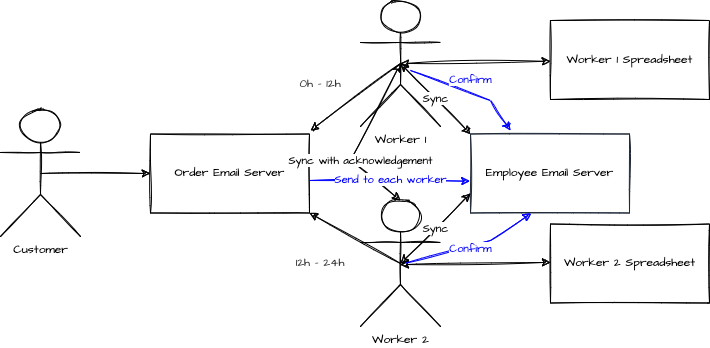

The diagram above was exported from draw.io. Its source (the exported page's mxGraphModel, read from the mxfile embedded in the PNG):
<mxGraphModel dx="1553" dy="476" grid="1" gridSize="10" guides="1" tooltips="1" connect="1" arrows="1" fold="1" page="1" pageScale="1" pageWidth="850" pageHeight="1100" math="0" shadow="0">
  <root>
    <mxCell id="nNMRHsdQRt8lDi55wEGa-0" />
    <mxCell id="nNMRHsdQRt8lDi55wEGa-1" parent="nNMRHsdQRt8lDi55wEGa-0" />
    <mxCell id="nNMRHsdQRt8lDi55wEGa-2" value="Worker 1" style="shape=umlActor;verticalLabelPosition=bottom;verticalAlign=top;html=1;outlineConnect=0;sketch=1;fontFamily=Architects Daughter;fontSource=https%3A%2F%2Ffonts.googleapis.com%2Fcss%3Ffamily%3DArchitects%2BDaughter;" vertex="1" parent="nNMRHsdQRt8lDi55wEGa-1">
      <mxGeometry x="-470" y="70" width="80" height="126" as="geometry" />
    </mxCell>
    <mxCell id="nNMRHsdQRt8lDi55wEGa-3" value="Worker 2" style="shape=umlActor;verticalLabelPosition=bottom;verticalAlign=top;html=1;outlineConnect=0;sketch=1;fontFamily=Architects Daughter;fontSource=https%3A%2F%2Ffonts.googleapis.com%2Fcss%3Ffamily%3DArchitects%2BDaughter;" vertex="1" parent="nNMRHsdQRt8lDi55wEGa-1">
      <mxGeometry x="-470" y="270" width="80" height="126" as="geometry" />
    </mxCell>
    <mxCell id="nNMRHsdQRt8lDi55wEGa-4" value="Worker 1 Spreadsheet" style="whiteSpace=wrap;html=1;sketch=1;fontFamily=Architects Daughter;fontSource=https%3A%2F%2Ffonts.googleapis.com%2Fcss%3Ffamily%3DArchitects%2BDaughter;" vertex="1" parent="nNMRHsdQRt8lDi55wEGa-1">
      <mxGeometry x="-280" y="90" width="159" height="79" as="geometry" />
    </mxCell>
    <mxCell id="nNMRHsdQRt8lDi55wEGa-5" value="Worker 2 Spreadsheet" style="whiteSpace=wrap;html=1;sketch=1;fontFamily=Architects Daughter;fontSource=https%3A%2F%2Ffonts.googleapis.com%2Fcss%3Ffamily%3DArchitects%2BDaughter;" vertex="1" parent="nNMRHsdQRt8lDi55wEGa-1">
      <mxGeometry x="-280" y="293.5" width="159" height="79" as="geometry" />
    </mxCell>
    <mxCell id="nNMRHsdQRt8lDi55wEGa-6" value="Customer" style="shape=umlActor;verticalLabelPosition=bottom;verticalAlign=top;html=1;outlineConnect=0;sketch=1;fontFamily=Architects Daughter;fontSource=https%3A%2F%2Ffonts.googleapis.com%2Fcss%3Ffamily%3DArchitects%2BDaughter;" vertex="1" parent="nNMRHsdQRt8lDi55wEGa-1">
      <mxGeometry x="-830" y="180" width="80" height="126" as="geometry" />
    </mxCell>
    <mxCell id="nNMRHsdQRt8lDi55wEGa-7" value="Order Email Server" style="whiteSpace=wrap;html=1;sketch=1;fontFamily=Architects Daughter;fontSource=https%3A%2F%2Ffonts.googleapis.com%2Fcss%3Ffamily%3DArchitects%2BDaughter;" vertex="1" parent="nNMRHsdQRt8lDi55wEGa-1">
      <mxGeometry x="-680" y="203.5" width="159" height="79" as="geometry" />
    </mxCell>
    <mxCell id="nNMRHsdQRt8lDi55wEGa-8" value="" style="endArrow=classic;startArrow=none;html=1;rounded=0;exitX=0.5;exitY=0.5;exitDx=0;exitDy=0;exitPerimeter=0;entryX=0;entryY=0.5;entryDx=0;entryDy=0;sketch=1;startFill=0;" edge="1" parent="nNMRHsdQRt8lDi55wEGa-1" source="nNMRHsdQRt8lDi55wEGa-6" target="nNMRHsdQRt8lDi55wEGa-7">
      <mxGeometry width="50" height="50" relative="1" as="geometry">
        <mxPoint x="-574" y="500" as="sourcePoint" />
        <mxPoint x="-524" y="450" as="targetPoint" />
      </mxGeometry>
    </mxCell>
    <mxCell id="nNMRHsdQRt8lDi55wEGa-9" value="" style="endArrow=classic;startArrow=none;html=1;rounded=0;exitX=0.5;exitY=0.5;exitDx=0;exitDy=0;exitPerimeter=0;sketch=1;startFill=0;" edge="1" parent="nNMRHsdQRt8lDi55wEGa-1" source="nNMRHsdQRt8lDi55wEGa-2">
      <mxGeometry width="50" height="50" relative="1" as="geometry">
        <mxPoint x="-780" y="253" as="sourcePoint" />
        <mxPoint x="-520" y="200" as="targetPoint" />
      </mxGeometry>
    </mxCell>
    <mxCell id="nNMRHsdQRt8lDi55wEGa-10" value="" style="endArrow=classic;startArrow=none;html=1;rounded=0;exitX=0.5;exitY=0.5;exitDx=0;exitDy=0;exitPerimeter=0;sketch=1;startFill=0;entryX=1;entryY=1;entryDx=0;entryDy=0;" edge="1" parent="nNMRHsdQRt8lDi55wEGa-1" source="nNMRHsdQRt8lDi55wEGa-3" target="nNMRHsdQRt8lDi55wEGa-7">
      <mxGeometry width="50" height="50" relative="1" as="geometry">
        <mxPoint x="-420" y="143" as="sourcePoint" />
        <mxPoint x="-510" y="210" as="targetPoint" />
      </mxGeometry>
    </mxCell>
    <mxCell id="nNMRHsdQRt8lDi55wEGa-11" value="" style="endArrow=classic;startArrow=classic;html=1;rounded=0;sketch=1;" edge="1" parent="nNMRHsdQRt8lDi55wEGa-1" target="nNMRHsdQRt8lDi55wEGa-4">
      <mxGeometry width="50" height="50" relative="1" as="geometry">
        <mxPoint x="-430" y="133" as="sourcePoint" />
        <mxPoint x="-314" y="133.20999999999998" as="targetPoint" />
        <Array as="points" />
      </mxGeometry>
    </mxCell>
    <mxCell id="nNMRHsdQRt8lDi55wEGa-12" value="" style="endArrow=classic;startArrow=classic;html=1;rounded=0;sketch=1;" edge="1" parent="nNMRHsdQRt8lDi55wEGa-1">
      <mxGeometry width="50" height="50" relative="1" as="geometry">
        <mxPoint x="-430" y="334.14" as="sourcePoint" />
        <mxPoint x="-280" y="331.85241830065354" as="targetPoint" />
        <Array as="points" />
      </mxGeometry>
    </mxCell>
    <mxCell id="nNMRHsdQRt8lDi55wEGa-13" value="0h - 12h" style="text;html=1;strokeColor=none;fillColor=none;align=center;verticalAlign=middle;whiteSpace=wrap;rounded=0;sketch=1;fontFamily=Architects Daughter;fontSource=https%3A%2F%2Ffonts.googleapis.com%2Fcss%3Ffamily%3DArchitects%2BDaughter;fontColor=#333333;" vertex="1" parent="nNMRHsdQRt8lDi55wEGa-1">
      <mxGeometry x="-540" y="139" width="60" height="30" as="geometry" />
    </mxCell>
    <mxCell id="nNMRHsdQRt8lDi55wEGa-14" value="12h - 24h" style="text;html=1;strokeColor=none;fillColor=none;align=center;verticalAlign=middle;whiteSpace=wrap;rounded=0;sketch=1;fontFamily=Architects Daughter;fontSource=https%3A%2F%2Ffonts.googleapis.com%2Fcss%3Ffamily%3DArchitects%2BDaughter;fontColor=#333333;" vertex="1" parent="nNMRHsdQRt8lDi55wEGa-1">
      <mxGeometry x="-540" y="318" width="60" height="30" as="geometry" />
    </mxCell>
    <mxCell id="nNMRHsdQRt8lDi55wEGa-15" value="Employee Email Server" style="whiteSpace=wrap;html=1;sketch=1;fontFamily=Architects Daughter;fontSource=https%3A%2F%2Ffonts.googleapis.com%2Fcss%3Ffamily%3DArchitects%2BDaughter;fillColor=none;strokeColor=#1E2836;" vertex="1" parent="nNMRHsdQRt8lDi55wEGa-1">
      <mxGeometry x="-360" y="203.5" width="159" height="79" as="geometry" />
    </mxCell>
    <mxCell id="nNMRHsdQRt8lDi55wEGa-16" value="Sync" style="endArrow=classic;startArrow=classic;html=1;rounded=0;sketch=1;startFill=1;entryX=0;entryY=0;entryDx=0;entryDy=0;exitX=0.5;exitY=0.5;exitDx=0;exitDy=0;exitPerimeter=0;fontFamily=Architects Daughter;fontSource=https%3A%2F%2Ffonts.googleapis.com%2Fcss%3Ffamily%3DArchitects%2BDaughter;strokeColor=#000000;fontColor=#000000;" edge="1" parent="nNMRHsdQRt8lDi55wEGa-1" source="nNMRHsdQRt8lDi55wEGa-2" target="nNMRHsdQRt8lDi55wEGa-15">
      <mxGeometry width="50" height="50" relative="1" as="geometry">
        <mxPoint x="-420" y="143" as="sourcePoint" />
        <mxPoint x="-510" y="210" as="targetPoint" />
        <Array as="points" />
      </mxGeometry>
    </mxCell>
    <mxCell id="nNMRHsdQRt8lDi55wEGa-17" value="Sync" style="endArrow=classic;startArrow=classic;html=1;rounded=0;sketch=1;startFill=1;entryX=0;entryY=0.75;entryDx=0;entryDy=0;fontFamily=Architects Daughter;fontSource=https%3A%2F%2Ffonts.googleapis.com%2Fcss%3Ffamily%3DArchitects%2BDaughter;strokeColor=#000000;fontColor=#000000;" edge="1" parent="nNMRHsdQRt8lDi55wEGa-1" target="nNMRHsdQRt8lDi55wEGa-15">
      <mxGeometry width="50" height="50" relative="1" as="geometry">
        <mxPoint x="-430" y="333" as="sourcePoint" />
        <mxPoint x="-350" y="213.5" as="targetPoint" />
        <Array as="points" />
      </mxGeometry>
    </mxCell>
    <mxCell id="nNMRHsdQRt8lDi55wEGa-18" value="Sync with acknowledgement" style="endArrow=classic;startArrow=classic;html=1;rounded=0;sketch=1;startFill=1;entryX=0.5;entryY=0;entryDx=0;entryDy=0;fontFamily=Architects Daughter;fontSource=https%3A%2F%2Ffonts.googleapis.com%2Fcss%3Ffamily%3DArchitects%2BDaughter;strokeColor=#000000;fontColor=#000000;entryPerimeter=0;exitX=0.5;exitY=0.5;exitDx=0;exitDy=0;exitPerimeter=0;" edge="1" parent="nNMRHsdQRt8lDi55wEGa-1" source="nNMRHsdQRt8lDi55wEGa-2" target="nNMRHsdQRt8lDi55wEGa-3">
      <mxGeometry x="0.3506" y="6" width="50" height="50" relative="1" as="geometry">
        <mxPoint x="-420" y="143" as="sourcePoint" />
        <mxPoint x="-349.99999999999955" y="213.5000000000001" as="targetPoint" />
        <Array as="points">
          <mxPoint x="-480" y="230" />
        </Array>
        <mxPoint as="offset" />
      </mxGeometry>
    </mxCell>
    <mxCell id="nNMRHsdQRt8lDi55wEGa-19" value="" style="endArrow=classic;startArrow=none;html=1;rounded=0;exitX=0.5;exitY=0.5;exitDx=0;exitDy=0;exitPerimeter=0;entryX=-0.004;entryY=0.597;entryDx=0;entryDy=0;sketch=1;startFill=0;entryPerimeter=0;fontColor=#0000FF;strokeColor=#0000FF;" edge="1" parent="nNMRHsdQRt8lDi55wEGa-1" target="nNMRHsdQRt8lDi55wEGa-15">
      <mxGeometry width="50" height="50" relative="1" as="geometry">
        <mxPoint x="-521" y="250" as="sourcePoint" />
        <mxPoint x="-411" y="250" as="targetPoint" />
      </mxGeometry>
    </mxCell>
    <mxCell id="nNMRHsdQRt8lDi55wEGa-20" value="Send to each worker" style="edgeLabel;html=1;align=center;verticalAlign=middle;resizable=0;points=[];fontFamily=Architects Daughter;fontColor=#0000FF;" vertex="1" connectable="0" parent="nNMRHsdQRt8lDi55wEGa-19">
      <mxGeometry x="-0.3895" y="1" relative="1" as="geometry">
        <mxPoint x="32" as="offset" />
      </mxGeometry>
    </mxCell>
    <mxCell id="nNMRHsdQRt8lDi55wEGa-22" value="" style="endArrow=classic;startArrow=none;html=1;rounded=0;exitX=0.5;exitY=0.5;exitDx=0;exitDy=0;exitPerimeter=0;entryX=0.382;entryY=1.005;entryDx=0;entryDy=0;sketch=1;startFill=0;entryPerimeter=0;fontColor=#0000FF;strokeColor=#0000FF;" edge="1" parent="nNMRHsdQRt8lDi55wEGa-1" target="nNMRHsdQRt8lDi55wEGa-15">
      <mxGeometry width="50" height="50" relative="1" as="geometry">
        <mxPoint x="-425" y="332.67" as="sourcePoint" />
        <mxPoint x="-264.63599999999997" y="333.333" as="targetPoint" />
        <Array as="points">
          <mxPoint x="-340" y="310" />
        </Array>
      </mxGeometry>
    </mxCell>
    <mxCell id="nNMRHsdQRt8lDi55wEGa-23" value="Confirm" style="edgeLabel;html=1;align=center;verticalAlign=middle;resizable=0;points=[];fontFamily=Architects Daughter;fontColor=#0000FF;" vertex="1" connectable="0" parent="nNMRHsdQRt8lDi55wEGa-22">
      <mxGeometry x="-0.3895" y="1" relative="1" as="geometry">
        <mxPoint x="25" y="-3" as="offset" />
      </mxGeometry>
    </mxCell>
    <mxCell id="nNMRHsdQRt8lDi55wEGa-24" value="" style="endArrow=classic;startArrow=none;html=1;rounded=0;sketch=1;startFill=0;fontColor=#0000FF;strokeColor=#0000FF;" edge="1" parent="nNMRHsdQRt8lDi55wEGa-1">
      <mxGeometry width="50" height="50" relative="1" as="geometry">
        <mxPoint x="-420" y="140" as="sourcePoint" />
        <mxPoint x="-320" y="200" as="targetPoint" />
        <Array as="points">
          <mxPoint x="-340" y="170" />
        </Array>
      </mxGeometry>
    </mxCell>
    <mxCell id="nNMRHsdQRt8lDi55wEGa-25" value="Confirm" style="edgeLabel;html=1;align=center;verticalAlign=middle;resizable=0;points=[];fontFamily=Architects Daughter;fontColor=#0000FF;" vertex="1" connectable="0" parent="nNMRHsdQRt8lDi55wEGa-24">
      <mxGeometry x="-0.3895" y="1" relative="1" as="geometry">
        <mxPoint x="25" y="-3" as="offset" />
      </mxGeometry>
    </mxCell>
  </root>
</mxGraphModel>